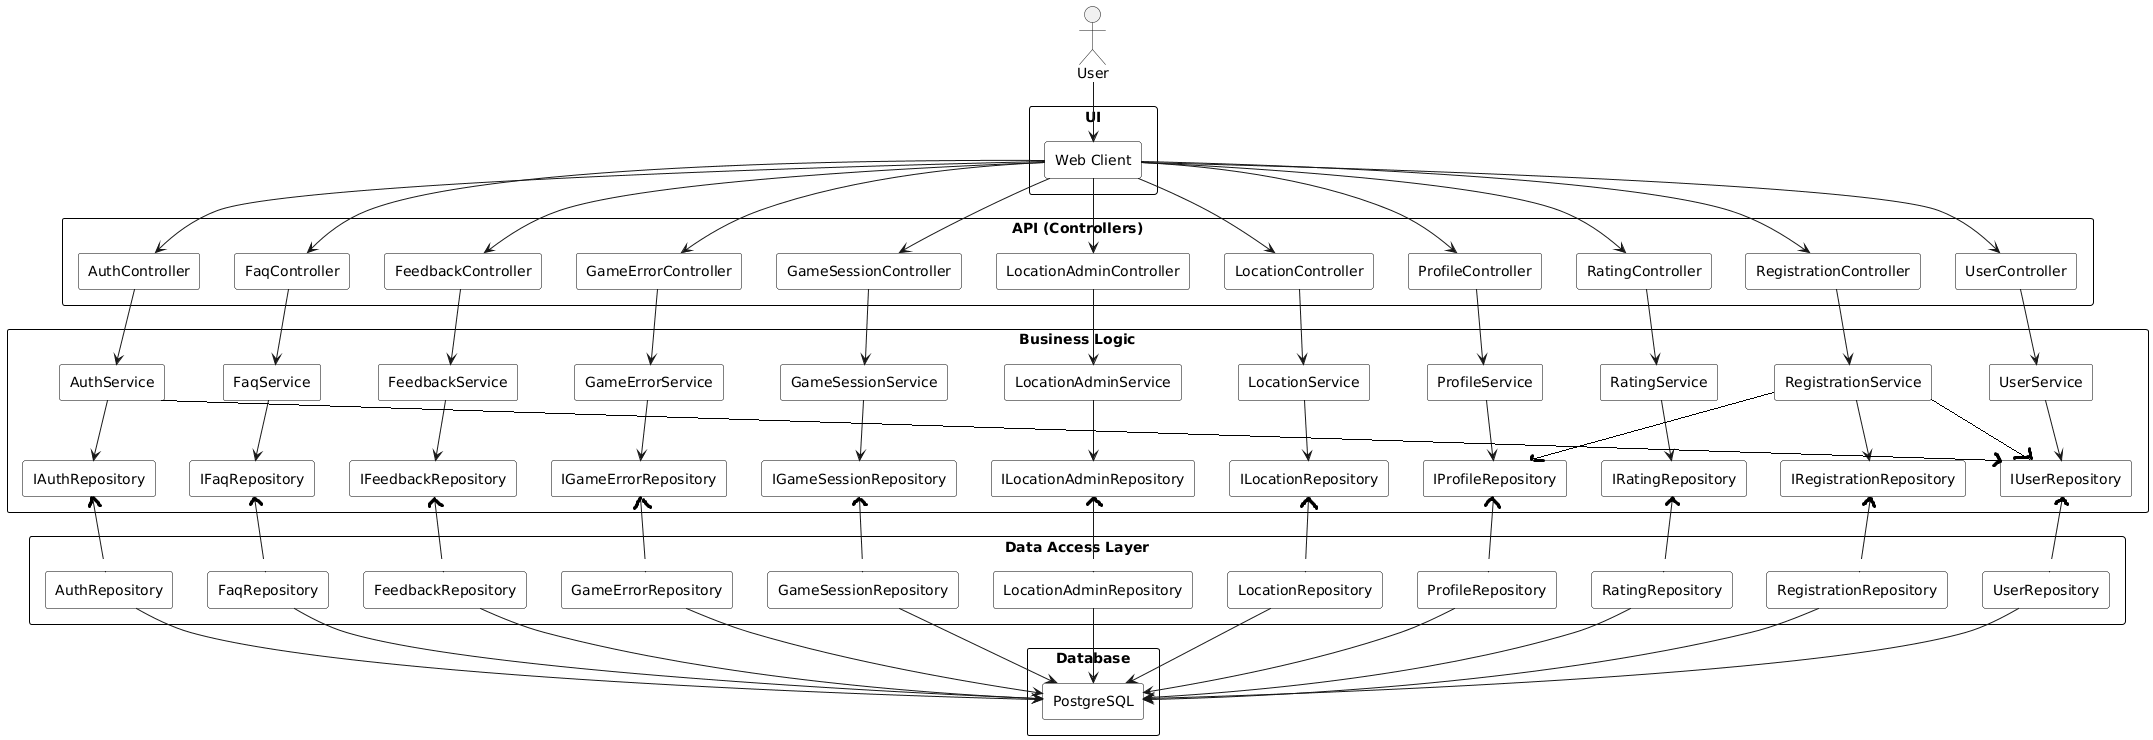

The diagram above was rendered by PlantUML. Its source (embedded in the PNG):
@startuml
skinparam rectangle {
  BackgroundColor White
  BorderColor Black
}

actor "User" as user

' ================= UI =====================
rectangle "UI" {
    rectangle "Web Client" as web
}

user --> web

' ================= API (Controllers) =====================
rectangle "API (Controllers)" {
    rectangle "AuthController" as authC
    rectangle "FaqController" as faqC
    rectangle "FeedbackController" as feedC
    rectangle "GameErrorController" as gameErrC
    rectangle "GameSessionController" as gameSesC
    rectangle "LocationAdminController" as locAdminC
    rectangle "LocationController" as locC
    rectangle "ProfileController" as profC
    rectangle "RatingController" as rateC
    rectangle "RegistrationController" as regC
    rectangle "UserController" as userC
}

web --> authC
web --> faqC
web --> feedC
web --> gameErrC
web --> gameSesC
web --> locAdminC
web --> locC
web --> profC
web --> rateC
web --> regC
web --> userC

' ================= Business Logic =====================
rectangle "Business Logic" {
    rectangle "AuthService" as authS
    rectangle "FaqService" as faqS
    rectangle "FeedbackService" as feedS
    rectangle "GameErrorService" as gameErrS
    rectangle "GameSessionService" as gameSesS
    rectangle "LocationAdminService" as locAdminS
    rectangle "LocationService" as locS
    rectangle "ProfileService" as profS
    rectangle "RatingService" as rateS
    rectangle "RegistrationService" as regS
    rectangle "UserService" as userS

    rectangle "IAuthRepository" as iauthR
    rectangle "IFaqRepository" as ifaqR
    rectangle "IFeedbackRepository" as ifeedR
    rectangle "IGameErrorRepository" as igameErrR
    rectangle "IGameSessionRepository" as igameSesR
    rectangle "ILocationAdminRepository" as ilocAdminR
    rectangle "ILocationRepository" as ilocR
    rectangle "IProfileRepository" as iprofR
    rectangle "IRatingRepository" as irateR
    rectangle "IRegistrationRepository" as iregR
    rectangle "IUserRepository" as iuserR
}

authC --> authS
faqC --> faqS
feedC --> feedS
gameErrC --> gameErrS
gameSesC --> gameSesS
locAdminC --> locAdminS
locC --> locS
profC --> profS
rateC --> rateS
regC --> regS
userC --> userS

authS --> iauthR
faqS --> ifaqR
feedS --> ifeedR
gameErrS --> igameErrR
gameSesS --> igameSesR
locAdminS --> ilocAdminR
locS --> ilocR
profS --> iprofR
rateS --> irateR
regS --> iregR
userS --> iuserR

' ================= Data Access Layer =====================
rectangle "Data Access Layer" {
    rectangle "AuthRepository" as authR
    rectangle "FaqRepository" as faqR
    rectangle "FeedbackRepository" as feedR
    rectangle "GameErrorRepository" as gameErrR2
    rectangle "GameSessionRepository" as gameSesR2
    rectangle "LocationAdminRepository" as locAdminR2
    rectangle "LocationRepository" as locR2
    rectangle "ProfileRepository" as profR
    rectangle "RatingRepository" as rateR
    rectangle "RegistrationRepository" as regR
    rectangle "UserRepository" as userR
}

iauthR --> authR
ifaqR --> faqR
ifeedR --> feedR
igameErrR --> gameErrR2
igameSesR --> gameSesR2
ilocAdminR --> locAdminR2
ilocR --> locR2
iprofR --> profR
irateR --> rateR
iregR --> regR
iuserR --> userR

' ================= Database =====================
rectangle "Database" {
    rectangle "PostgreSQL" as db
}

authR --> db
faqR --> db
feedR --> db
gameErrR2 --> db
gameSesR2 --> db
locAdminR2 --> db
locR2 --> db
profR --> db
rateR --> db
regR --> db
userR --> db
@enduml